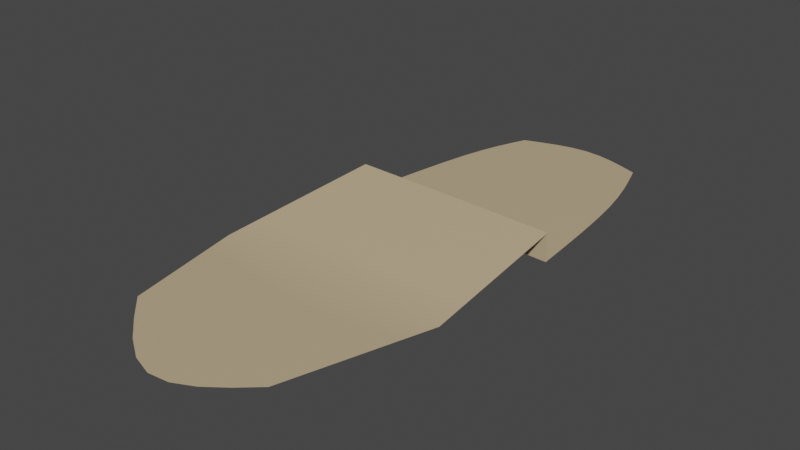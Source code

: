 # Source: VBOT_LOD_BLEND_Footprints.blend  (saved by Blender 2.92.15; exported with 4.5.12 LTS)
import bpy
from mathutils import Matrix  # noqa: F401  (used for matrix-valued properties, if any)

bpy.ops.wm.read_factory_settings(use_empty=True)
scene = bpy.context.scene
scene.name = 'Scene'

# ---- collections
col_collection = bpy.data.collections.new('Collection'); scene.collection.children.link(col_collection)

# ---- materials (node trees are filled in below, after node groups)
mat_boot_base = bpy.data.materials.new('Boot Base')
mat_boot_base.use_transparent_shadow = False
mat_boot_base.diffuse_color = (0.8, 0.5286, 0.2076, 1.0)
mat_boot_main = bpy.data.materials.new('Boot Main')
mat_boot_main.use_transparent_shadow = False
mat_boot_main.diffuse_color = (0.1376, 0.07143, 0.0178, 1.0)
mat_boot_top = bpy.data.materials.new('Boot Top')
mat_boot_top.use_transparent_shadow = False
mat_boot_top.diffuse_color = (0.8, 0.5833, 0.2769, 1.0)
mat_trousers = bpy.data.materials.new('Trousers')
mat_trousers.use_transparent_shadow = False

# ---- node groups
ng_auto_smooth = bpy.data.node_groups.new('Auto Smooth', 'GeometryNodeTree')
_s = ng_auto_smooth.interface.new_socket(name='Geometry', in_out='OUTPUT', socket_type='NodeSocketGeometry')
_s = ng_auto_smooth.interface.new_socket(name='Geometry', in_out='INPUT', socket_type='NodeSocketGeometry')
_s = ng_auto_smooth.interface.new_socket(name='Angle', in_out='INPUT', socket_type='NodeSocketFloat')
_s.subtype = 'ANGLE'
_s.min_value = 0.0
_s.max_value = 3.142
ng_auto_smooth.is_modifier = True
_N = ng_auto_smooth.nodes; _L = ng_auto_smooth.links
n0 = _N.new('NodeGroupOutput'); n0.name = 'Group Output'; n0.location = (480, -100)
n1 = _N.new('NodeGroupInput'); n1.name = 'Group Input'; n1.location = (-420, -300)
n2 = _N.new('NodeGroupInput'); n2.name = 'Group Input.001'; n2.location = (-60, -100)
n3 = _N.new('GeometryNodeSetShadeSmooth'); n3.name = 'Set Shade Smooth'; n3.location = (120, -100)
n3.domain = 'EDGE'
n4 = _N.new('GeometryNodeSetShadeSmooth'); n4.name = 'Set Shade Smooth.001'; n4.location = (300, -100)
n5 = _N.new('GeometryNodeInputMeshEdgeAngle'); n5.name = 'Edge Angle'; n5.location = (-420, -220)
n6 = _N.new('GeometryNodeInputEdgeSmooth'); n6.name = 'Is Edge Smooth'; n6.location = (-60, -160)
n7 = _N.new('GeometryNodeInputShadeSmooth'); n7.name = 'Is Face Smooth'; n7.location = (-240, -340)
n8 = _N.new('FunctionNodeBooleanMath'); n8.name = 'Boolean Math'; n8.location = (-60, -220)
n9 = _N.new('FunctionNodeCompare'); n9.name = 'Compare'; n9.location = (-240, -180)
n9.operation = 'LESS_EQUAL'
_L.new(n5.outputs[0], n9.inputs[0])
_L.new(n4.outputs[0], n0.inputs[0])
_L.new(n1.outputs[1], n9.inputs[1])
_L.new(n9.outputs[0], n8.inputs[0])
_L.new(n7.outputs[0], n8.inputs[1])
_L.new(n2.outputs[0], n3.inputs[0])
_L.new(n6.outputs[0], n3.inputs[1])
_L.new(n3.outputs[0], n4.inputs[0])
_L.new(n8.outputs[0], n3.inputs[2])
n0.is_active_output = True

# ---- material node trees
mat_boot_base.use_nodes = True; mat_boot_base.node_tree.nodes.clear()
_N = mat_boot_base.node_tree.nodes; _L = mat_boot_base.node_tree.links
n0 = _N.new('ShaderNodeBsdfPrincipled'); n0.name = 'Principled BSDF'; n0.location = (10, 300)
n0.distribution = 'GGX'
n0.subsurface_method = 'BURLEY'
n0.inputs[0].default_value = (0.5382, 0.4177, 0.2562, 1.0)
n0.inputs[3].default_value = 1.45
n0.inputs[27].default_value = (0.0, 0.0, 0.0, 1.0)
n0.inputs[28].default_value = 1.0
n1 = _N.new('ShaderNodeOutputMaterial'); n1.name = 'Material Output'; n1.location = (300, 300)
_L.new(n0.outputs[0], n1.inputs[0])
n1.is_active_output = True
mat_boot_main.use_nodes = True; mat_boot_main.node_tree.nodes.clear()
_N = mat_boot_main.node_tree.nodes; _L = mat_boot_main.node_tree.links
n0 = _N.new('ShaderNodeBsdfPrincipled'); n0.name = 'Principled BSDF'; n0.location = (10, 300)
n0.distribution = 'GGX'
n0.subsurface_method = 'BURLEY'
n0.inputs[0].default_value = (0.3588, 0.1507, 0.03738, 1.0)
n0.inputs[3].default_value = 1.45
n0.inputs[27].default_value = (0.0, 0.0, 0.0, 1.0)
n0.inputs[28].default_value = 1.0
n1 = _N.new('ShaderNodeOutputMaterial'); n1.name = 'Material Output'; n1.location = (300, 300)
_L.new(n0.outputs[0], n1.inputs[0])
n1.is_active_output = True
mat_boot_top.use_nodes = True; mat_boot_top.node_tree.nodes.clear()
_N = mat_boot_top.node_tree.nodes; _L = mat_boot_top.node_tree.links
n0 = _N.new('ShaderNodeBsdfPrincipled'); n0.name = 'Principled BSDF'; n0.location = (10, 300)
n0.distribution = 'GGX'
n0.subsurface_method = 'BURLEY'
n0.inputs[0].default_value = (0.8, 0.4197, 0.1811, 1.0)
n0.inputs[3].default_value = 1.45
n0.inputs[27].default_value = (0.0, 0.0, 0.0, 1.0)
n0.inputs[28].default_value = 1.0
n1 = _N.new('ShaderNodeOutputMaterial'); n1.name = 'Material Output'; n1.location = (300, 300)
_L.new(n0.outputs[0], n1.inputs[0])
n1.is_active_output = True
mat_trousers.use_nodes = True; mat_trousers.node_tree.nodes.clear()
_N = mat_trousers.node_tree.nodes; _L = mat_trousers.node_tree.links
n0 = _N.new('ShaderNodeBsdfPrincipled'); n0.name = 'Principled BSDF'; n0.location = (10, 300)
n0.distribution = 'GGX'
n0.subsurface_method = 'BURLEY'
n0.inputs[3].default_value = 1.45
n0.inputs[27].default_value = (0.0, 0.0, 0.0, 1.0)
n0.inputs[28].default_value = 1.0
n1 = _N.new('ShaderNodeOutputMaterial'); n1.name = 'Material Output'; n1.location = (300, 300)
_L.new(n0.outputs[0], n1.inputs[0])
n1.is_active_output = True

# ---- world
world_world = bpy.data.worlds.new('World'); scene.world = world_world
world_world.use_nodes = True; world_world.node_tree.nodes.clear()
_N = world_world.node_tree.nodes; _L = world_world.node_tree.links
n0 = _N.new('ShaderNodeOutputWorld'); n0.name = 'World Output'; n0.location = (300, 300)
n1 = _N.new('ShaderNodeBackground'); n1.name = 'Background'; n1.location = (10, 300)
n1.inputs[0].default_value = (0.05088, 0.05088, 0.05088, 1.0)
_L.new(n1.outputs[0], n0.inputs[0])
n0.is_active_output = True
world_world.color = (0.05088, 0.05088, 0.05088)
world_world.use_sun_shadow = False
world_world.sun_shadow_jitter_overblur = 0.0

# ---- meshes
me_common_trousers_001 = bpy.data.meshes.new('Common Trousers.001')
me_common_trousers_001.from_pydata([(-0.05485, -0.135, -0.009452), (0.02741, -0.1446, -0.009452), (-0.06588, -0.07749, -0.009452), (0.04848, -0.07749, -0.009452), (-0.05008, -0.006569, 0.003995), (0.05162, -0.01076, 0.003995), (0.03511, 0.09068, -0.009452), (-0.02751, 0.09081, -0.009452), (0.05162, -0.01076, -0.009452), (-0.05008, -0.006569, -0.009452), (-0.009436, -0.1784, -0.009452), (0.002422, -0.07749, -0.009452), (0.01068, -0.008664, 0.003995), (0.004573, 0.1025, -0.009452), (0.01068, -0.008664, -0.009452), (0.04678, 0.05539, -0.009452), (-0.03968, 0.06242, -0.009452), (0.01558, 0.06427, -0.009452)], [], [(11, 3, 1, 10), (17, 15, 8, 14), (12, 5, 3, 11), (12, 4, 9, 14), (5, 12, 14, 8), (4, 12, 11, 2), (16, 17, 14, 9), (2, 11, 10, 0), (7, 13, 17, 16), (13, 6, 15, 17)])
me_common_trousers_001.polygons.foreach_set('use_smooth', [True] * 10)
_k = {(0, 2): 1.0, (1, 10): 1.0, (2, 4): 1.0, (1, 3): 1.0, (2, 11): 1.0, (3, 5): 1.0, (5, 12): 1.0, (7, 13): 1.0, (6, 15): 1.0, (9, 16): 1.0, (8, 14): 1.0, (5, 8): 1.0, (4, 9): 1.0, (0, 10): 1.0, (3, 11): 1.0, (4, 12): 1.0, (6, 13): 1.0, (9, 14): 1.0, (8, 15): 1.0, (7, 16): 1.0}
me_common_trousers_001.attributes.new('crease_edge', 'FLOAT', 'EDGE').data.foreach_set('value', [_k.get((min(e.vertices), max(e.vertices)), 0.0) for e in me_common_trousers_001.edges])
_uv = me_common_trousers_001.uv_layers.new(name='UVMap')
_uv.uv.foreach_set('vector', [0.25, 0.6709, 0.375, 0.6709, 0.375, 0.75, 0.25, 0.75, 0.25, 0.5476, 0.375, 0.5496, 0.375, 0.5992, 0.25, 0.5951, 0.25, 0.5951, 0.375, 0.5992, 0.375, 0.6709, 0.25, 0.6709, 0.25, 0.5951, 0.125, 0.5911, 0.125, 0.5911, 0.25, 0.5951, 0.375, 0.5992, 0.25, 0.5951, 0.25, 0.5951, 0.375, 0.5992, 0.125, 0.5911, 0.25, 0.5951, 0.25, 0.6709, 0.125, 0.6709, 0.125, 0.5455, 0.25, 0.5476, 0.25, 0.5951, 0.125, 0.5911, 0.125, 0.6709, 0.25, 0.6709, 0.25, 0.75, 0.125, 0.75, 0.125, 0.5, 0.25, 0.5, 0.25, 0.5476, 0.125, 0.5455, 0.25, 0.5, 0.375, 0.5, 0.375, 0.5496, 0.25, 0.5476])
me_common_trousers_001.materials.append(mat_boot_base)
me_common_trousers_001.materials.append(mat_boot_main)
me_common_trousers_001.materials.append(mat_boot_top)
me_common_trousers_001.materials.append(mat_trousers)
me_common_trousers_001.use_remesh_fix_poles = True
me_common_trousers_001.use_remesh_preserve_attributes = False
me_common_trousers_001.use_mirror_vertex_groups = False
me_common_trousers_001.update()

# ---- objects
ob_common_trousers_001 = bpy.data.objects.new('Common Trousers.001', me_common_trousers_001)

# ---- transforms, parenting, visibility, modifiers, constraints
ob_common_trousers_001.location = (0.0, 0.0, 0.0)
ob_common_trousers_001.lineart.crease_threshold = 0.0
_vg = ob_common_trousers_001.vertex_groups.new(name='Group')
_vg = ob_common_trousers_001.vertex_groups.new(name='VBOT_:Hips')
_vg = ob_common_trousers_001.vertex_groups.new(name='VBOT_:Spine')
_vg = ob_common_trousers_001.vertex_groups.new(name='VBOT_:Spine1')
_vg = ob_common_trousers_001.vertex_groups.new(name='VBOT_:Spine2')
_vg = ob_common_trousers_001.vertex_groups.new(name='VBOT_:Neck')
_vg = ob_common_trousers_001.vertex_groups.new(name='VBOT_:Head')
_vg = ob_common_trousers_001.vertex_groups.new(name='VBOT_:HeadTop_End')
_vg = ob_common_trousers_001.vertex_groups.new(name='VBOT_:HeadTop_End_end')
_vg = ob_common_trousers_001.vertex_groups.new(name='VBOT_:LeftShoulder')
_vg = ob_common_trousers_001.vertex_groups.new(name='VBOT_:LeftArm')
_vg = ob_common_trousers_001.vertex_groups.new(name='VBOT_:LeftForeArm')
_vg = ob_common_trousers_001.vertex_groups.new(name='VBOT_:LeftHand')
_vg = ob_common_trousers_001.vertex_groups.new(name='VBOT_:LeftHandThumb1')
_vg = ob_common_trousers_001.vertex_groups.new(name='VBOT_:LeftHandThumb2')
_vg = ob_common_trousers_001.vertex_groups.new(name='VBOT_:LeftHandThumb3')
_vg = ob_common_trousers_001.vertex_groups.new(name='VBOT_:LeftHandThumb4')
_vg = ob_common_trousers_001.vertex_groups.new(name='VBOT_:LeftHandThumb4_end')
_vg = ob_common_trousers_001.vertex_groups.new(name='VBOT_:LeftHandIndex1')
_vg = ob_common_trousers_001.vertex_groups.new(name='VBOT_:LeftHandIndex2')
_vg = ob_common_trousers_001.vertex_groups.new(name='VBOT_:LeftHandIndex3')
_vg = ob_common_trousers_001.vertex_groups.new(name='VBOT_:LeftHandIndex4')
_vg = ob_common_trousers_001.vertex_groups.new(name='VBOT_:LeftHandIndex4_end')
_vg = ob_common_trousers_001.vertex_groups.new(name='VBOT_:LeftHandMiddle1')
_vg = ob_common_trousers_001.vertex_groups.new(name='VBOT_:LeftHandMiddle2')
_vg = ob_common_trousers_001.vertex_groups.new(name='VBOT_:LeftHandMiddle3')
_vg = ob_common_trousers_001.vertex_groups.new(name='VBOT_:LeftHandMiddle4')
_vg = ob_common_trousers_001.vertex_groups.new(name='VBOT_:LeftHandMiddle4_end')
_vg = ob_common_trousers_001.vertex_groups.new(name='VBOT_:LeftHandRing1')
_vg = ob_common_trousers_001.vertex_groups.new(name='VBOT_:LeftHandRing2')
_vg = ob_common_trousers_001.vertex_groups.new(name='VBOT_:LeftHandRing3')
_vg = ob_common_trousers_001.vertex_groups.new(name='VBOT_:LeftHandRing4')
_vg = ob_common_trousers_001.vertex_groups.new(name='VBOT_:LeftHandRing4_end')
_vg = ob_common_trousers_001.vertex_groups.new(name='VBOT_:LeftHandPinky1')
_vg = ob_common_trousers_001.vertex_groups.new(name='VBOT_:LeftHandPinky2')
_vg = ob_common_trousers_001.vertex_groups.new(name='VBOT_:LeftHandPinky3')
_vg = ob_common_trousers_001.vertex_groups.new(name='VBOT_:LeftHandPinky4')
_vg = ob_common_trousers_001.vertex_groups.new(name='VBOT_:LeftHandPinky4_end')
_vg = ob_common_trousers_001.vertex_groups.new(name='VBOT_:RightShoulder')
_vg = ob_common_trousers_001.vertex_groups.new(name='VBOT_:RightArm')
_vg = ob_common_trousers_001.vertex_groups.new(name='VBOT_:RightForeArm')
_vg = ob_common_trousers_001.vertex_groups.new(name='VBOT_:RightHand')
_vg = ob_common_trousers_001.vertex_groups.new(name='VBOT_:RightHandThumb1')
_vg = ob_common_trousers_001.vertex_groups.new(name='VBOT_:RightHandThumb2')
_vg = ob_common_trousers_001.vertex_groups.new(name='VBOT_:RightHandThumb3')
_vg = ob_common_trousers_001.vertex_groups.new(name='VBOT_:RightHandThumb4')
_vg = ob_common_trousers_001.vertex_groups.new(name='VBOT_:RightHandThumb4_end')
_vg = ob_common_trousers_001.vertex_groups.new(name='VBOT_:RightHandIndex1')
_vg = ob_common_trousers_001.vertex_groups.new(name='VBOT_:RightHandIndex2')
_vg = ob_common_trousers_001.vertex_groups.new(name='VBOT_:RightHandIndex3')
_vg = ob_common_trousers_001.vertex_groups.new(name='VBOT_:RightHandIndex4')
_vg = ob_common_trousers_001.vertex_groups.new(name='VBOT_:RightHandIndex4_end')
_vg = ob_common_trousers_001.vertex_groups.new(name='VBOT_:RightHandMiddle1')
_vg = ob_common_trousers_001.vertex_groups.new(name='VBOT_:RightHandMiddle2')
_vg = ob_common_trousers_001.vertex_groups.new(name='VBOT_:RightHandMiddle3')
_vg = ob_common_trousers_001.vertex_groups.new(name='VBOT_:RightHandMiddle4')
_vg = ob_common_trousers_001.vertex_groups.new(name='VBOT_:RightHandMiddle4_end')
_vg = ob_common_trousers_001.vertex_groups.new(name='VBOT_:RightHandRing1')
_vg = ob_common_trousers_001.vertex_groups.new(name='VBOT_:RightHandRing2')
_vg = ob_common_trousers_001.vertex_groups.new(name='VBOT_:RightHandRing3')
_vg = ob_common_trousers_001.vertex_groups.new(name='VBOT_:RightHandRing4')
_vg = ob_common_trousers_001.vertex_groups.new(name='VBOT_:RightHandRing4_end')
_vg = ob_common_trousers_001.vertex_groups.new(name='VBOT_:RightHandPinky1')
_vg = ob_common_trousers_001.vertex_groups.new(name='VBOT_:RightHandPinky2')
_vg = ob_common_trousers_001.vertex_groups.new(name='VBOT_:RightHandPinky3')
_vg = ob_common_trousers_001.vertex_groups.new(name='VBOT_:RightHandPinky4')
_vg = ob_common_trousers_001.vertex_groups.new(name='VBOT_:RightHandPinky4_end')
_vg = ob_common_trousers_001.vertex_groups.new(name='VBOT_:LeftUpLeg')
_vg = ob_common_trousers_001.vertex_groups.new(name='VBOT_:LeftLeg')
for _i, _w in zip([0, 1, 3, 5, 6, 8, 10, 12, 13, 14, 15, 17], [0.0, 0.0, 0.0, 0.0, 0.0, 0.0, 0.0, 0.0, 0.0, 0.0, 0.0, 0.0]): _vg.add([_i], _w, 'REPLACE')
_vg = ob_common_trousers_001.vertex_groups.new(name='VBOT_:LeftFoot')
_vg = ob_common_trousers_001.vertex_groups.new(name='VBOT_:LeftToeBase')
_vg = ob_common_trousers_001.vertex_groups.new(name='VBOT_:LeftToe_End')
_vg = ob_common_trousers_001.vertex_groups.new(name='VBOT_:LeftToe_End_end')
_vg = ob_common_trousers_001.vertex_groups.new(name='VBOT_:RightUpLeg')
_vg = ob_common_trousers_001.vertex_groups.new(name='VBOT_:RightLeg')
_vg = ob_common_trousers_001.vertex_groups.new(name='VBOT_:RightFoot')
for _i, _w in zip([2, 3, 4, 5, 6, 7, 8, 9, 12, 13, 14, 15, 16, 17], [0.1944, 0.0008519, 0.8619, 0.9304, 0.9975, 0.998, 0.7945, 0.8635, 0.9997, 0.997, 0.9478, 0.9968, 1.0, 0.9991]): _vg.add([_i], _w, 'REPLACE')
_vg = ob_common_trousers_001.vertex_groups.new(name='VBOT_:RightToeBase')
for _i, _w in zip([0, 1, 2, 3, 4, 10, 11], [0.9811, 0.9994, 0.781, 0.8466, 0.001005, 0.9704, 0.9747]): _vg.add([_i], _w, 'REPLACE')
_vg = ob_common_trousers_001.vertex_groups.new(name='VBOT_:RightToe_End')
_vg = ob_common_trousers_001.vertex_groups.new(name='VBOT_:RightToe_End_end')
_m = ob_common_trousers_001.modifiers.new('Subdivision', 'SUBSURF')
_m.uv_smooth = 'PRESERVE_CORNERS'
_m = ob_common_trousers_001.modifiers.new('Armature', 'ARMATURE')
_m = ob_common_trousers_001.modifiers.new('Auto Smooth', 'NODES')
_m.node_group = ng_auto_smooth
_gi = [s.identifier for s in ng_auto_smooth.interface.items_tree if s.item_type == 'SOCKET' and s.in_out == 'INPUT']
_m[_gi[1]] = 1.096  # Angle

# ---- collection membership
col_collection.objects.link(ob_common_trousers_001)

# ---- scene / render settings (as saved in the file)
scene.frame_start = 1; scene.frame_end = 250; scene.frame_set(26)
scene.render.engine = 'BLENDER_EEVEE_NEXT'
scene.cycles.use_denoising = False
scene.cycles.samples = 128
scene.cycles.sampling_pattern = 'TABULATED_SOBOL'
scene.cycles.use_adaptive_sampling = False
scene.cycles.use_light_tree = False
scene.view_settings.view_transform = 'Filmic'
bpy.context.view_layer.update()

# ---- added for rendering (the .blend has no active camera and no usable light): camera, sun
cam_auto = bpy.data.cameras.new('AutoCamera')
cam_auto.lens = 50.0
cam_auto.sensor_width = 36.0
cam_auto.clip_end = 1000.0
ob_auto_camera = bpy.data.objects.new('AutoCamera', cam_auto)
scene.collection.objects.link(ob_auto_camera)
ob_auto_camera.location = (0.260599, -0.354726, 0.211455)
ob_auto_camera.rotation_euler = (1.09748, -7.21219e-08, 0.694738)
scene.camera = ob_auto_camera
light_auto_sun = bpy.data.lights.new('AutoSun', 'SUN')
light_auto_sun.energy = 3.0
light_auto_sun.angle = 0.0523599
ob_auto_sun = bpy.data.objects.new('AutoSun', light_auto_sun)
scene.collection.objects.link(ob_auto_sun)
ob_auto_sun.rotation_euler = (0.872665, 0.174533, 0.523599)
bpy.context.view_layer.update()
